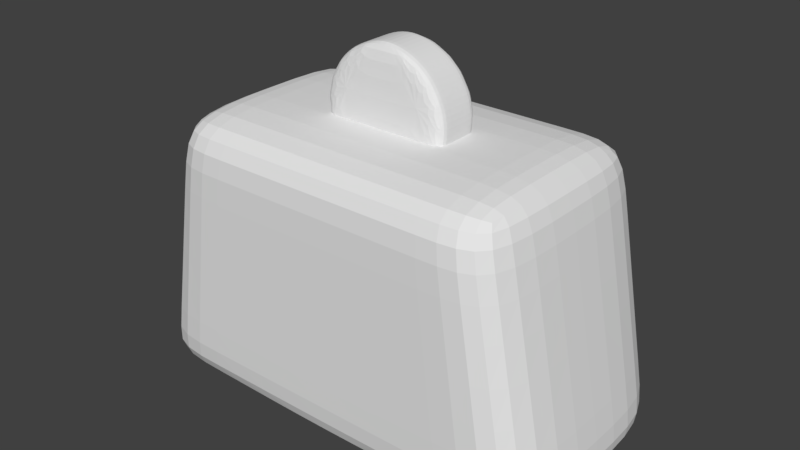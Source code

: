 # Source: weight.blend  (saved by Blender 2.79.0; exported with 4.5.12 LTS)
import bpy
from mathutils import Matrix  # noqa: F401  (used for matrix-valued properties, if any)

bpy.ops.wm.read_factory_settings(use_empty=True)
scene = bpy.context.scene
scene.name = 'Scene'

# ---- collections
col_collection_1 = bpy.data.collections.new('Collection 1'); scene.collection.children.link(col_collection_1)

# ---- materials (node trees are filled in below, after node groups)
mat_material = bpy.data.materials.new('Material')
mat_material.alpha_threshold = 0.0
mat_material.use_transparent_shadow = False
mat_material.roughness = 0.5
mat_material.line_color = (0.0, 0.0, 0.0, 1.0)

# ---- material node trees

# ---- world
world_world = bpy.data.worlds.new('World'); scene.world = world_world
world_world.color = (0.05088, 0.05088, 0.05088)
world_world.use_sun_shadow = False
world_world.sun_shadow_jitter_overblur = 0.0
world_world.cycles.sampling_method = 'MANUAL'

# ---- meshes
me_cube_001 = bpy.data.meshes.new('Cube.001')
me_cube_001.from_pydata([(8.941e-08, -5.345e-07, 1.159), (0.2283, -4.323e-07, 0.7549), (0.1956, -4.916e-07, 1.064), (0.1476, -5.125e-07, 1.106), (0.2618, -4.613e-07, 0.9025), (0.2515, -4.462e-07, 0.8217), (0.2443, -4.767e-07, 0.9863), (0.08724, -5.24e-07, 1.138), (8.941e-08, -0.1084, 1.159), (0.08724, -0.1084, 1.138), (0.2283, -0.1084, 0.7549), (0.2443, -0.1084, 0.9863), (0.1956, -0.1084, 1.064), (0.1476, -0.1084, 1.106), (0.2515, -0.1084, 0.8217), (0.2618, -0.1084, 0.9025), (-2.98e-08, -0.1084, 0.7554), (0.0, -4.323e-07, 0.7549), (0.08724, -0.05141, 1.138), (8.941e-08, -0.05141, 1.159), (0.2283, -0.05141, 0.7549), (0.2515, -0.05141, 0.8217), (0.2443, -0.05141, 0.9863), (0.1956, -0.05141, 1.064), (0.2618, -0.05141, 0.9025), (0.1476, -0.05141, 1.106), (-1.414e-08, -0.05141, 0.7551)], [], [(8, 16, 10, 14, 15, 11, 12, 13, 9), (19, 8, 9, 18), (21, 14, 10, 20), (23, 12, 11, 22), (22, 11, 15, 24), (25, 13, 12, 23), (18, 9, 13, 25), (24, 15, 14, 21), (26, 20, 10, 16), (17, 1, 20, 26), (4, 24, 21, 5), (7, 18, 25, 3), (3, 25, 23, 2), (6, 22, 24, 4), (2, 23, 22, 6), (5, 21, 20, 1), (0, 19, 18, 7)])
_uv = me_cube_001.uv_layers.new(name='UVMap')
_uv.uv.foreach_set('vector', [0.547, 0.0, 0.547, 0.8771, 0.06998, 0.8782, 0.02141, 0.7329, 0.0, 0.5574, 0.03654, 0.3754, 0.1383, 0.2065, 0.2385, 0.1146, 0.3647, 0.04505, 0.6661, 0.6502, 0.547, 0.6502, 0.547, 0.4692, 0.6661, 0.4692, 0.881, 0.3548, 1.0, 0.3548, 1.0, 0.5039, 0.881, 0.5039, 0.6661, 0.1837, 0.547, 0.1837, 0.547, 1.619e-08, 0.6661, 1.619e-08, 0.881, 0.0, 1.0, 0.0, 1.0, 0.1781, 0.881, 0.1781, 0.6661, 0.3219, 0.547, 0.3219, 0.547, 0.1837, 0.6661, 0.1837, 0.6661, 0.4692, 0.547, 0.4692, 0.547, 0.3219, 0.6661, 0.3219, 0.881, 0.1781, 1.0, 0.1781, 1.0, 0.3548, 0.881, 0.3548, 0.8926, 0.5039, 0.8926, 1.0, 0.7735, 1.0, 0.7735, 0.5039, 1.0, 0.5039, 1.0, 1.0, 0.8926, 1.0, 0.8926, 0.5039, 0.7735, 0.1781, 0.881, 0.1781, 0.881, 0.3548, 0.7735, 0.3548, 0.7735, 0.4692, 0.6661, 0.4692, 0.6661, 0.3219, 0.7735, 0.3219, 0.7735, 0.3219, 0.6661, 0.3219, 0.6661, 0.1837, 0.7735, 0.1837, 0.7735, 0.0, 0.881, 0.0, 0.881, 0.1781, 0.7735, 0.1781, 0.7735, 0.1837, 0.6661, 0.1837, 0.6661, 1.619e-08, 0.7735, 0.0, 0.7735, 0.3548, 0.881, 0.3548, 0.881, 0.5039, 0.7735, 0.5039, 0.7735, 0.6502, 0.6661, 0.6502, 0.6661, 0.4692, 0.7735, 0.4692])
me_cube_001.materials.append(mat_material)
me_cube_001.use_remesh_preserve_volume = False
me_cube_001.use_remesh_preserve_attributes = False
me_cube_001.use_mirror_vertex_groups = False
me_cube_001.update()
me_cube = bpy.data.meshes.new('Cube')
me_cube.from_pydata([(0.6952, -2.968e-07, 1.059), (0.912, 2.374e-07, -0.06335), (-1.49e-07, -0.1791, -0.06529), (-1.49e-07, -0.4646, -0.06529), (0.912, -0.4646, -0.06335), (0.6952, -0.4646, 1.059), (0.0, -0.4646, 1.059), (0.0, 0.0, 1.059), (0.7346, -1.997e-07, 0.8547), (0.7346, -0.4646, 0.8547), (-2.708e-08, -0.4646, 0.8548), (0.8779, 1.534e-07, 0.113), (0.8779, -0.4646, 0.113), (-1.256e-07, -0.4646, 0.1114), (0.4611, -0.4646, 1.059), (0.6048, 1.367e-07, -0.06401), (0.6048, -0.4646, -0.06401), (0.4611, -1.968e-07, 1.059), (0.4872, -0.4646, 0.8547), (0.5822, -0.4646, 0.1124)], [], [(11, 12, 4, 1), (18, 9, 5, 14), (15, 16, 3, 2), (17, 14, 5, 0), (19, 12, 9, 18), (0, 5, 9, 8), (16, 4, 12, 19), (8, 9, 12, 11), (3, 16, 19, 13), (13, 19, 18, 10), (7, 6, 14, 17), (1, 4, 16, 15), (10, 18, 14, 6)])
_uv = me_cube.uv_layers.new(name='UVMap')
_uv.uv.foreach_set('vector', [0.7477, 0.09869, 0.4953, 0.09869, 0.4953, 1.31e-07, 0.7477, 0.0, 0.2296, 0.1129, 0.09527, 0.1132, 0.1164, 0.001084, 0.2436, 0.0007191, 0.7477, 0.1688, 1.0, 0.1688, 1.0, 0.5012, 0.8449, 0.5012, 6.326e-08, 0.8713, 0.2523, 0.8713, 0.2523, 1.0, 1.28e-07, 1.0, 0.1789, 0.5209, 0.0183, 0.521, 0.09527, 0.1132, 0.2296, 0.1129, 0.7477, 0.628, 0.4953, 0.628, 0.4953, 0.5139, 0.7477, 0.5139, 0.1668, 0.6179, 0.0, 0.6179, 0.0183, 0.521, 0.1789, 0.5209, 0.7477, 0.5139, 0.4953, 0.5139, 0.4953, 0.09869, 0.7477, 0.09869, 0.4953, 0.6179, 0.1668, 0.6179, 0.1789, 0.5209, 0.4951, 0.5208, 0.4951, 0.5208, 0.1789, 0.5209, 0.2296, 0.1129, 0.4943, 0.1123, 0.0, 0.6179, 0.2523, 0.6179, 0.2523, 0.8713, 6.326e-08, 0.8713, 0.7477, 0.0, 1.0, 6.551e-08, 1.0, 0.1688, 0.7477, 0.1688, 0.4943, 0.1123, 0.2296, 0.1129, 0.2436, 0.0007191, 0.494, 0.0])
me_cube.materials.append(mat_material)
me_cube.use_remesh_preserve_volume = False
me_cube.use_remesh_preserve_attributes = False
me_cube.use_mirror_vertex_groups = False
me_cube.update()

# ---- objects
ob_cube_001 = bpy.data.objects.new('Cube.001', me_cube_001)
ob_cube = bpy.data.objects.new('Cube', me_cube)

# ---- transforms, parenting, visibility, modifiers, constraints
ob_cube_001.location = (0.0, 0.0, 0.2763)
ob_cube_001.lock_rotations_4d = False
ob_cube_001.empty_display_type = 'ARROWS'
ob_cube_001.lineart.crease_threshold = 0.0
_m = ob_cube_001.modifiers.new('Mirror', 'MIRROR')
_m.use_axis = (True, True, False)
_m = ob_cube_001.modifiers.new('EdgeSplit', 'EDGE_SPLIT')
_m.use_edge_angle = False
_m = ob_cube_001.modifiers.new('Subsurf', 'SUBSURF')
_m.uv_smooth = 'PRESERVE_CORNERS'
_m.quality = 2
_m.levels = 2
_m.show_only_control_edges = False
ob_cube.location = (0.0, 0.0, 0.06497)
ob_cube.lock_rotations_4d = False
ob_cube.empty_display_type = 'ARROWS'
ob_cube.lineart.crease_threshold = 0.0
_m = ob_cube.modifiers.new('Mirror', 'MIRROR')
_m.use_axis = (True, True, False)
_m = ob_cube.modifiers.new('EdgeSplit', 'EDGE_SPLIT')
_m.use_edge_angle = False
_m = ob_cube.modifiers.new('Subsurf', 'SUBSURF')
_m.uv_smooth = 'PRESERVE_CORNERS'
_m.quality = 2
_m.levels = 2
_m.show_only_control_edges = False

# ---- collection membership
col_collection_1.objects.link(ob_cube_001)
col_collection_1.objects.link(ob_cube)

# ---- scene / render settings (as saved in the file)
scene.frame_start = 1; scene.frame_end = 250; scene.frame_set(1)
scene.render.engine = 'BLENDER_EEVEE_NEXT'
scene.render.resolution_percentage = 50
scene.render.dither_intensity = 0.0
scene.cycles.use_denoising = False
scene.cycles.samples = 128
scene.cycles.sampling_pattern = 'TABULATED_SOBOL'
scene.cycles.use_adaptive_sampling = False
scene.cycles.use_light_tree = False
scene.cycles.blur_glossy = 0.0
scene.cycles.sample_clamp_indirect = 0.0
scene.view_settings.view_transform = 'Standard'
bpy.context.view_layer.update()

# ---- added for rendering (the .blend has no active camera and no usable light): camera, sun
cam_auto = bpy.data.cameras.new('AutoCamera')
cam_auto.lens = 50.0
cam_auto.sensor_width = 36.0
cam_auto.clip_end = 1000.0
ob_auto_camera = bpy.data.objects.new('AutoCamera', cam_auto)
scene.collection.objects.link(ob_auto_camera)
ob_auto_camera.location = (2.31325, -2.7759, 2.5681)
ob_auto_camera.rotation_euler = (1.09748, -7.21219e-08, 0.694738)
scene.camera = ob_auto_camera
light_auto_sun = bpy.data.lights.new('AutoSun', 'SUN')
light_auto_sun.energy = 3.0
light_auto_sun.angle = 0.0523599
ob_auto_sun = bpy.data.objects.new('AutoSun', light_auto_sun)
scene.collection.objects.link(ob_auto_sun)
ob_auto_sun.rotation_euler = (0.872665, 0.174533, 0.523599)
bpy.context.view_layer.update()
